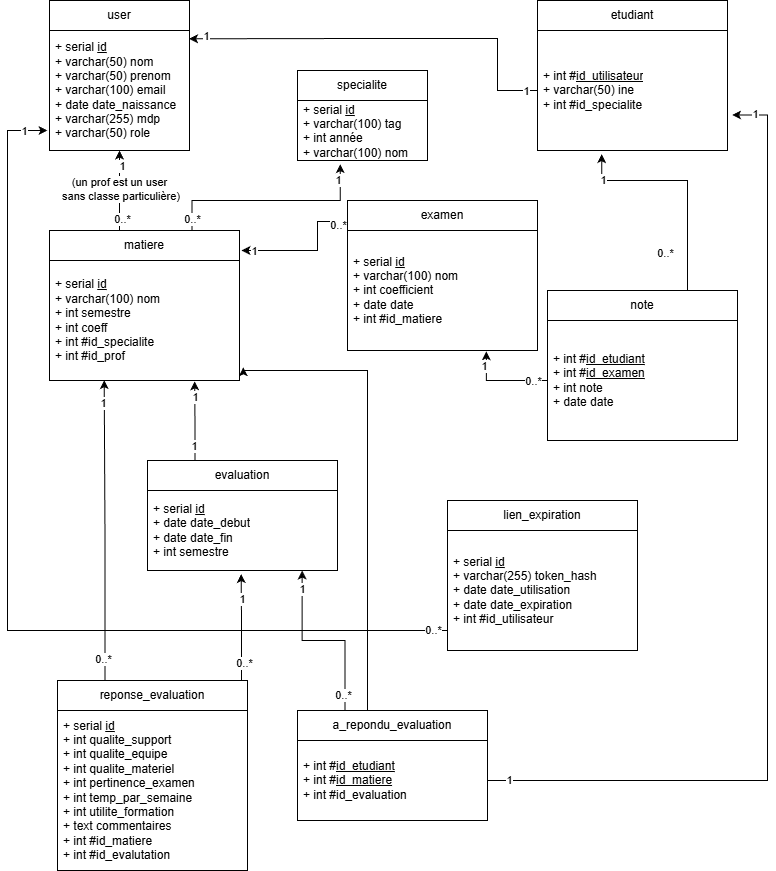

The diagram above was exported from draw.io. Its source (the exported page's mxGraphModel, read from the mxfile embedded in the PNG):
<mxGraphModel dx="1059" dy="1204" grid="1" gridSize="10" guides="1" tooltips="1" connect="1" arrows="1" fold="1" page="1" pageScale="1" pageWidth="827" pageHeight="1169" math="0" shadow="0">
  <root>
    <mxCell id="0" />
    <mxCell id="1" parent="0" />
    <mxCell id="GOsHQK5_mv9nRDTeudw--1" parent="1" style="swimlane;fontStyle=0;childLayout=stackLayout;horizontal=1;startSize=30;horizontalStack=0;resizeParent=1;resizeParentMax=0;resizeLast=0;collapsible=1;marginBottom=0;whiteSpace=wrap;html=1;" value="user" vertex="1">
      <mxGeometry height="150" width="140" x="82" y="70" as="geometry" />
    </mxCell>
    <mxCell id="GOsHQK5_mv9nRDTeudw--2" parent="GOsHQK5_mv9nRDTeudw--1" style="text;strokeColor=none;fillColor=none;align=left;verticalAlign=middle;spacingLeft=4;spacingRight=4;overflow=hidden;points=[[0,0.5],[1,0.5]];portConstraint=eastwest;rotatable=0;whiteSpace=wrap;html=1;" value="+ serial&amp;nbsp;&lt;u&gt;id&lt;/u&gt;&lt;div&gt;+ varchar(50) nom&lt;/div&gt;&lt;div&gt;+ varchar(50) prenom&lt;/div&gt;&lt;div&gt;+ varchar(100) email&lt;/div&gt;&lt;div&gt;+ date date_naissance&lt;/div&gt;&lt;div&gt;+ varchar(255) mdp&lt;/div&gt;&lt;div&gt;+ varchar(50) role&lt;/div&gt;" vertex="1">
      <mxGeometry height="120" width="140" y="30" as="geometry" />
    </mxCell>
    <mxCell id="GOsHQK5_mv9nRDTeudw--18" parent="1" style="swimlane;fontStyle=0;childLayout=stackLayout;horizontal=1;startSize=30;horizontalStack=0;resizeParent=1;resizeParentMax=0;resizeLast=0;collapsible=1;marginBottom=0;whiteSpace=wrap;html=1;" value="etudiant" vertex="1">
      <mxGeometry height="150" width="190" x="570" y="70" as="geometry" />
    </mxCell>
    <mxCell id="GOsHQK5_mv9nRDTeudw--19" parent="GOsHQK5_mv9nRDTeudw--18" style="text;strokeColor=none;fillColor=none;align=left;verticalAlign=middle;spacingLeft=4;spacingRight=4;overflow=hidden;points=[[0,0.5],[1,0.5]];portConstraint=eastwest;rotatable=0;whiteSpace=wrap;html=1;" value="+ int #&lt;u&gt;id_utilisateur&lt;/u&gt;&lt;div&gt;+ varchar(50) ine&lt;/div&gt;&lt;div&gt;+ int #id_specialite&lt;/div&gt;" vertex="1">
      <mxGeometry height="120" width="190" y="30" as="geometry" />
    </mxCell>
    <mxCell id="GOsHQK5_mv9nRDTeudw--20" parent="1" style="swimlane;fontStyle=0;childLayout=stackLayout;horizontal=1;startSize=30;horizontalStack=0;resizeParent=1;resizeParentMax=0;resizeLast=0;collapsible=1;marginBottom=0;whiteSpace=wrap;html=1;" value="specialite" vertex="1">
      <mxGeometry height="90" width="130" x="330" y="140" as="geometry" />
    </mxCell>
    <mxCell id="GOsHQK5_mv9nRDTeudw--21" parent="GOsHQK5_mv9nRDTeudw--20" style="text;strokeColor=none;fillColor=none;align=left;verticalAlign=middle;spacingLeft=4;spacingRight=4;overflow=hidden;points=[[0,0.5],[1,0.5]];portConstraint=eastwest;rotatable=0;whiteSpace=wrap;html=1;" value="+ serial&amp;nbsp;&lt;u&gt;id&lt;/u&gt;&lt;div&gt;+ varchar(100) tag&lt;/div&gt;&lt;div&gt;+ int année&lt;br&gt;&lt;div&gt;+ varchar(100) nom&lt;/div&gt;&lt;/div&gt;" vertex="1">
      <mxGeometry height="60" width="130" y="30" as="geometry" />
    </mxCell>
    <mxCell id="GOsHQK5_mv9nRDTeudw--22" parent="1" style="swimlane;fontStyle=0;childLayout=stackLayout;horizontal=1;startSize=30;horizontalStack=0;resizeParent=1;resizeParentMax=0;resizeLast=0;collapsible=1;marginBottom=0;whiteSpace=wrap;html=1;" value="matiere" vertex="1">
      <mxGeometry height="150" width="190" x="82" y="300" as="geometry" />
    </mxCell>
    <mxCell id="GOsHQK5_mv9nRDTeudw--23" parent="GOsHQK5_mv9nRDTeudw--22" style="text;strokeColor=none;fillColor=none;align=left;verticalAlign=middle;spacingLeft=4;spacingRight=4;overflow=hidden;points=[[0,0.5],[1,0.5]];portConstraint=eastwest;rotatable=0;whiteSpace=wrap;html=1;" value="+ serial&amp;nbsp;&lt;u&gt;id&lt;/u&gt;&lt;div&gt;&lt;div&gt;+ varchar(100) nom&lt;/div&gt;&lt;div&gt;+ int semestre&lt;/div&gt;&lt;div&gt;+ int coeff&lt;/div&gt;&lt;div&gt;+&amp;nbsp;&lt;span style=&quot;background-color: transparent; color: light-dark(rgb(0, 0, 0), rgb(255, 255, 255));&quot;&gt;int #&lt;/span&gt;&lt;span style=&quot;background-color: transparent; color: light-dark(rgb(0, 0, 0), rgb(255, 255, 255));&quot;&gt;id_specialite&lt;/span&gt;&lt;/div&gt;&lt;div&gt;+&amp;nbsp;&lt;span style=&quot;color: light-dark(rgb(0, 0, 0), rgb(255, 255, 255)); background-color: transparent;&quot;&gt;int #&lt;/span&gt;&lt;span style=&quot;color: light-dark(rgb(0, 0, 0), rgb(255, 255, 255)); background-color: transparent;&quot;&gt;id_prof&lt;/span&gt;&lt;/div&gt;&lt;/div&gt;" vertex="1">
      <mxGeometry height="120" width="190" y="30" as="geometry" />
    </mxCell>
    <mxCell id="GOsHQK5_mv9nRDTeudw--24" parent="1" style="swimlane;fontStyle=0;childLayout=stackLayout;horizontal=1;startSize=30;horizontalStack=0;resizeParent=1;resizeParentMax=0;resizeLast=0;collapsible=1;marginBottom=0;whiteSpace=wrap;html=1;" value="note" vertex="1">
      <mxGeometry height="150" width="190" x="580" y="360" as="geometry" />
    </mxCell>
    <mxCell id="GOsHQK5_mv9nRDTeudw--25" parent="GOsHQK5_mv9nRDTeudw--24" style="text;strokeColor=none;fillColor=none;align=left;verticalAlign=middle;spacingLeft=4;spacingRight=4;overflow=hidden;points=[[0,0.5],[1,0.5]];portConstraint=eastwest;rotatable=0;whiteSpace=wrap;html=1;" value="+ int #&lt;u&gt;id_etudiant&lt;/u&gt;&lt;div&gt;+ int #&lt;u&gt;id_examen&lt;/u&gt;&lt;/div&gt;&lt;div&gt;+ int note&lt;/div&gt;&lt;div&gt;+ date date&lt;/div&gt;" vertex="1">
      <mxGeometry height="120" width="190" y="30" as="geometry" />
    </mxCell>
    <mxCell id="GOsHQK5_mv9nRDTeudw--26" edge="1" parent="1" source="GOsHQK5_mv9nRDTeudw--24" style="edgeStyle=orthogonalEdgeStyle;rounded=0;orthogonalLoop=1;jettySize=auto;html=1;exitX=0.75;exitY=0;exitDx=0;exitDy=0;entryX=0.338;entryY=1.03;entryDx=0;entryDy=0;entryPerimeter=0;" target="GOsHQK5_mv9nRDTeudw--19">
      <mxGeometry relative="1" as="geometry">
        <Array as="points">
          <mxPoint x="720" y="360" />
          <mxPoint x="720" y="250" />
          <mxPoint x="634" y="250" />
        </Array>
      </mxGeometry>
    </mxCell>
    <mxCell id="GOsHQK5_mv9nRDTeudw--43" connectable="0" parent="GOsHQK5_mv9nRDTeudw--26" style="edgeLabel;html=1;align=center;verticalAlign=middle;resizable=0;points=[];" value="1" vertex="1">
      <mxGeometry relative="1" x="0.7691" y="-1" as="geometry">
        <mxPoint as="offset" />
      </mxGeometry>
    </mxCell>
    <mxCell id="GOsHQK5_mv9nRDTeudw--44" connectable="0" parent="GOsHQK5_mv9nRDTeudw--26" style="edgeLabel;html=1;align=center;verticalAlign=middle;resizable=0;points=[];" value="0..*" vertex="1">
      <mxGeometry relative="1" x="-0.8067" y="-1" as="geometry">
        <mxPoint x="-24" y="-19" as="offset" />
      </mxGeometry>
    </mxCell>
    <mxCell id="GOsHQK5_mv9nRDTeudw--27" edge="1" parent="1" source="2oDpfQHcpqpoQ5PkELDJ-15" style="edgeStyle=orthogonalEdgeStyle;rounded=0;orthogonalLoop=1;jettySize=auto;html=1;exitX=-0.012;exitY=0.14;exitDx=0;exitDy=0;exitPerimeter=0;">
      <mxGeometry relative="1" as="geometry">
        <Array as="points">
          <mxPoint x="350" y="291" />
          <mxPoint x="350" y="320" />
        </Array>
        <mxPoint x="350" y="350" as="sourcePoint" />
        <mxPoint x="274" y="320" as="targetPoint" />
      </mxGeometry>
    </mxCell>
    <mxCell id="GOsHQK5_mv9nRDTeudw--45" connectable="0" parent="GOsHQK5_mv9nRDTeudw--27" style="edgeLabel;html=1;align=center;verticalAlign=middle;resizable=0;points=[];" value="1" vertex="1">
      <mxGeometry relative="1" x="0.8139" as="geometry">
        <mxPoint as="offset" />
      </mxGeometry>
    </mxCell>
    <mxCell id="GOsHQK5_mv9nRDTeudw--46" connectable="0" parent="GOsHQK5_mv9nRDTeudw--27" style="edgeLabel;html=1;align=center;verticalAlign=middle;resizable=0;points=[];" value="0..*" vertex="1">
      <mxGeometry relative="1" x="-0.9023" y="3" as="geometry">
        <mxPoint as="offset" />
      </mxGeometry>
    </mxCell>
    <mxCell id="GOsHQK5_mv9nRDTeudw--28" parent="1" style="swimlane;fontStyle=0;childLayout=stackLayout;horizontal=1;startSize=30;horizontalStack=0;resizeParent=1;resizeParentMax=0;resizeLast=0;collapsible=1;marginBottom=0;whiteSpace=wrap;html=1;" value="evaluation" vertex="1">
      <mxGeometry height="110" width="190" x="180" y="530" as="geometry" />
    </mxCell>
    <mxCell id="GOsHQK5_mv9nRDTeudw--29" parent="GOsHQK5_mv9nRDTeudw--28" style="text;strokeColor=none;fillColor=none;align=left;verticalAlign=middle;spacingLeft=4;spacingRight=4;overflow=hidden;points=[[0,0.5],[1,0.5]];portConstraint=eastwest;rotatable=0;whiteSpace=wrap;html=1;" value="+ serial&amp;nbsp;&lt;u&gt;id&lt;/u&gt;&lt;div&gt;+ date date_debut&lt;/div&gt;&lt;div&gt;+ date date_fin&lt;/div&gt;&lt;div&gt;+ int semestre&lt;/div&gt;" vertex="1">
      <mxGeometry height="80" width="190" y="30" as="geometry" />
    </mxCell>
    <mxCell id="GOsHQK5_mv9nRDTeudw--30" edge="1" parent="1" source="GOsHQK5_mv9nRDTeudw--19" style="edgeStyle=orthogonalEdgeStyle;rounded=0;orthogonalLoop=1;jettySize=auto;html=1;exitX=0;exitY=0.5;exitDx=0;exitDy=0;entryX=0.997;entryY=0.069;entryDx=0;entryDy=0;entryPerimeter=0;" target="GOsHQK5_mv9nRDTeudw--2">
      <mxGeometry relative="1" as="geometry">
        <Array as="points">
          <mxPoint x="530" y="160" />
          <mxPoint x="530" y="108" />
          <mxPoint x="396" y="108" />
        </Array>
      </mxGeometry>
    </mxCell>
    <mxCell id="GOsHQK5_mv9nRDTeudw--37" connectable="0" parent="GOsHQK5_mv9nRDTeudw--30" style="edgeLabel;html=1;align=center;verticalAlign=middle;resizable=0;points=[];" value="1" vertex="1">
      <mxGeometry relative="1" x="-0.9396" as="geometry">
        <mxPoint as="offset" />
      </mxGeometry>
    </mxCell>
    <mxCell id="GOsHQK5_mv9nRDTeudw--38" connectable="0" parent="GOsHQK5_mv9nRDTeudw--30" style="edgeLabel;html=1;align=center;verticalAlign=middle;resizable=0;points=[];" value="1" vertex="1">
      <mxGeometry relative="1" x="0.9137" y="-3" as="geometry">
        <mxPoint as="offset" />
      </mxGeometry>
    </mxCell>
    <mxCell id="GOsHQK5_mv9nRDTeudw--31" edge="1" parent="1" source="GOsHQK5_mv9nRDTeudw--22" style="edgeStyle=orthogonalEdgeStyle;rounded=0;orthogonalLoop=1;jettySize=auto;html=1;exitX=0.75;exitY=0;exitDx=0;exitDy=0;entryX=0.329;entryY=1.061;entryDx=0;entryDy=0;entryPerimeter=0;" target="GOsHQK5_mv9nRDTeudw--21">
      <mxGeometry relative="1" as="geometry">
        <Array as="points">
          <mxPoint x="224" y="270" />
          <mxPoint x="373" y="270" />
        </Array>
      </mxGeometry>
    </mxCell>
    <mxCell id="GOsHQK5_mv9nRDTeudw--41" connectable="0" parent="GOsHQK5_mv9nRDTeudw--31" style="edgeLabel;html=1;align=center;verticalAlign=middle;resizable=0;points=[];" value="1" vertex="1">
      <mxGeometry relative="1" x="0.8526" y="2" as="geometry">
        <mxPoint as="offset" />
      </mxGeometry>
    </mxCell>
    <mxCell id="GOsHQK5_mv9nRDTeudw--42" connectable="0" parent="GOsHQK5_mv9nRDTeudw--31" style="edgeLabel;html=1;align=center;verticalAlign=middle;resizable=0;points=[];" value="0..*" vertex="1">
      <mxGeometry relative="1" x="-0.8931" as="geometry">
        <mxPoint as="offset" />
      </mxGeometry>
    </mxCell>
    <mxCell id="GOsHQK5_mv9nRDTeudw--32" edge="1" parent="1" style="edgeStyle=orthogonalEdgeStyle;rounded=0;orthogonalLoop=1;jettySize=auto;html=1;" target="GOsHQK5_mv9nRDTeudw--2">
      <mxGeometry relative="1" as="geometry">
        <Array as="points">
          <mxPoint x="152" y="300" />
        </Array>
        <mxPoint x="152" y="300" as="sourcePoint" />
      </mxGeometry>
    </mxCell>
    <mxCell id="GOsHQK5_mv9nRDTeudw--33" connectable="0" parent="GOsHQK5_mv9nRDTeudw--32" style="edgeLabel;html=1;align=center;verticalAlign=middle;resizable=0;points=[];" value="(un prof est un user&lt;div&gt;&amp;nbsp;sans classe particulière)&lt;/div&gt;" vertex="1">
      <mxGeometry relative="1" x="0.044" y="1" as="geometry">
        <mxPoint as="offset" />
      </mxGeometry>
    </mxCell>
    <mxCell id="GOsHQK5_mv9nRDTeudw--39" connectable="0" parent="GOsHQK5_mv9nRDTeudw--32" style="edgeLabel;html=1;align=center;verticalAlign=middle;resizable=0;points=[];" value="1" vertex="1">
      <mxGeometry relative="1" x="0.6202" y="-2" as="geometry">
        <mxPoint as="offset" />
      </mxGeometry>
    </mxCell>
    <mxCell id="GOsHQK5_mv9nRDTeudw--40" connectable="0" parent="GOsHQK5_mv9nRDTeudw--32" style="edgeLabel;html=1;align=center;verticalAlign=middle;resizable=0;points=[];" value="0..*" vertex="1">
      <mxGeometry relative="1" x="-0.7131" y="-2" as="geometry">
        <mxPoint as="offset" />
      </mxGeometry>
    </mxCell>
    <mxCell id="GOsHQK5_mv9nRDTeudw--34" edge="1" parent="1" source="GOsHQK5_mv9nRDTeudw--28" style="edgeStyle=orthogonalEdgeStyle;rounded=0;orthogonalLoop=1;jettySize=auto;html=1;exitX=0.25;exitY=0;exitDx=0;exitDy=0;entryX=0.764;entryY=1.007;entryDx=0;entryDy=0;entryPerimeter=0;" target="GOsHQK5_mv9nRDTeudw--23">
      <mxGeometry relative="1" as="geometry" />
    </mxCell>
    <mxCell id="GOsHQK5_mv9nRDTeudw--47" connectable="0" parent="GOsHQK5_mv9nRDTeudw--34" style="edgeLabel;html=1;align=center;verticalAlign=middle;resizable=0;points=[];" value="1" vertex="1">
      <mxGeometry relative="1" x="0.5882" as="geometry">
        <mxPoint as="offset" />
      </mxGeometry>
    </mxCell>
    <mxCell id="GOsHQK5_mv9nRDTeudw--48" connectable="0" parent="GOsHQK5_mv9nRDTeudw--34" style="edgeLabel;html=1;align=center;verticalAlign=middle;resizable=0;points=[];" value="1" vertex="1">
      <mxGeometry relative="1" x="-0.6512" y="1" as="geometry">
        <mxPoint as="offset" />
      </mxGeometry>
    </mxCell>
    <mxCell id="GOsHQK5_mv9nRDTeudw--49" parent="1" style="swimlane;fontStyle=0;childLayout=stackLayout;horizontal=1;startSize=30;horizontalStack=0;resizeParent=1;resizeParentMax=0;resizeLast=0;collapsible=1;marginBottom=0;whiteSpace=wrap;html=1;" value="lien_expiration" vertex="1">
      <mxGeometry height="150" width="190" x="480" y="570" as="geometry" />
    </mxCell>
    <mxCell id="GOsHQK5_mv9nRDTeudw--51" edge="1" parent="GOsHQK5_mv9nRDTeudw--49" source="GOsHQK5_mv9nRDTeudw--50" style="edgeStyle=orthogonalEdgeStyle;rounded=0;orthogonalLoop=1;jettySize=auto;html=1;exitX=0;exitY=0.5;exitDx=0;exitDy=0;">
      <mxGeometry relative="1" as="geometry">
        <Array as="points">
          <mxPoint y="130" />
          <mxPoint x="-440" y="130" />
          <mxPoint x="-440" y="-370" />
        </Array>
        <mxPoint x="-400" y="-370" as="targetPoint" />
      </mxGeometry>
    </mxCell>
    <mxCell id="GOsHQK5_mv9nRDTeudw--52" connectable="0" parent="GOsHQK5_mv9nRDTeudw--51" style="edgeLabel;html=1;align=center;verticalAlign=middle;resizable=0;points=[];" value="0..*" vertex="1">
      <mxGeometry relative="1" x="-0.8929" y="-1" as="geometry">
        <mxPoint as="offset" />
      </mxGeometry>
    </mxCell>
    <mxCell id="GOsHQK5_mv9nRDTeudw--53" connectable="0" parent="GOsHQK5_mv9nRDTeudw--51" style="edgeLabel;html=1;align=center;verticalAlign=middle;resizable=0;points=[];" value="1" vertex="1">
      <mxGeometry relative="1" x="0.9537" as="geometry">
        <mxPoint as="offset" />
      </mxGeometry>
    </mxCell>
    <mxCell id="GOsHQK5_mv9nRDTeudw--50" parent="GOsHQK5_mv9nRDTeudw--49" style="text;strokeColor=none;fillColor=none;align=left;verticalAlign=middle;spacingLeft=4;spacingRight=4;overflow=hidden;points=[[0,0.5],[1,0.5]];portConstraint=eastwest;rotatable=0;whiteSpace=wrap;html=1;" value="+ serial &lt;u&gt;id&lt;/u&gt;&lt;div&gt;+ varchar(255) token_hash&lt;/div&gt;&lt;div&gt;+ date date_utilisation&lt;/div&gt;&lt;div&gt;+ date date_expiration&lt;/div&gt;&lt;div&gt;+ int #id_utilisateur&lt;/div&gt;" vertex="1">
      <mxGeometry height="120" width="190" y="30" as="geometry" />
    </mxCell>
    <mxCell id="2oDpfQHcpqpoQ5PkELDJ-1" parent="1" style="swimlane;fontStyle=0;childLayout=stackLayout;horizontal=1;startSize=30;horizontalStack=0;resizeParent=1;resizeParentMax=0;resizeLast=0;collapsible=1;marginBottom=0;whiteSpace=wrap;html=1;" value="reponse_evaluation" vertex="1">
      <mxGeometry height="190" width="190" x="90" y="750" as="geometry" />
    </mxCell>
    <mxCell id="2oDpfQHcpqpoQ5PkELDJ-2" parent="2oDpfQHcpqpoQ5PkELDJ-1" style="text;strokeColor=none;fillColor=none;align=left;verticalAlign=middle;spacingLeft=4;spacingRight=4;overflow=hidden;points=[[0,0.5],[1,0.5]];portConstraint=eastwest;rotatable=0;whiteSpace=wrap;html=1;" value="+ serial&amp;nbsp;&lt;u&gt;id&lt;/u&gt;&lt;div&gt;+ int qualite_support&lt;/div&gt;&lt;div&gt;+ int qualite_equipe&lt;/div&gt;&lt;div&gt;+ int qualite_materiel&lt;/div&gt;&lt;div&gt;+ int pertinence_examen&lt;/div&gt;&lt;div&gt;+ int temp_par_semaine&lt;/div&gt;&lt;div&gt;+ int utilite_formation&lt;/div&gt;&lt;div&gt;+ text commentaires&lt;/div&gt;&lt;div&gt;+ int #id_matiere&lt;/div&gt;&lt;div&gt;+ int #id_evalutation&lt;/div&gt;" vertex="1">
      <mxGeometry height="160" width="190" y="30" as="geometry" />
    </mxCell>
    <mxCell id="2oDpfQHcpqpoQ5PkELDJ-3" edge="1" parent="1" source="2oDpfQHcpqpoQ5PkELDJ-1" style="edgeStyle=orthogonalEdgeStyle;rounded=0;orthogonalLoop=1;jettySize=auto;html=1;exitX=0.5;exitY=0;exitDx=0;exitDy=0;entryX=0.493;entryY=1.044;entryDx=0;entryDy=0;entryPerimeter=0;" target="GOsHQK5_mv9nRDTeudw--29">
      <mxGeometry relative="1" as="geometry">
        <Array as="points">
          <mxPoint x="274" y="750" />
          <mxPoint x="274" y="695" />
        </Array>
      </mxGeometry>
    </mxCell>
    <mxCell id="2oDpfQHcpqpoQ5PkELDJ-6" connectable="0" parent="2oDpfQHcpqpoQ5PkELDJ-3" style="edgeLabel;html=1;align=center;verticalAlign=middle;resizable=0;points=[];" value="1" vertex="1">
      <mxGeometry relative="1" x="0.7406" y="-1" as="geometry">
        <mxPoint as="offset" />
      </mxGeometry>
    </mxCell>
    <mxCell id="2oDpfQHcpqpoQ5PkELDJ-28" connectable="0" parent="2oDpfQHcpqpoQ5PkELDJ-3" style="edgeLabel;html=1;align=center;verticalAlign=middle;resizable=0;points=[];" value="0..*" vertex="1">
      <mxGeometry relative="1" x="0.1" y="-2" as="geometry">
        <mxPoint as="offset" />
      </mxGeometry>
    </mxCell>
    <mxCell id="2oDpfQHcpqpoQ5PkELDJ-8" parent="1" style="swimlane;fontStyle=0;childLayout=stackLayout;horizontal=1;startSize=30;horizontalStack=0;resizeParent=1;resizeParentMax=0;resizeLast=0;collapsible=1;marginBottom=0;whiteSpace=wrap;html=1;" value="a_repondu_evaluation" vertex="1">
      <mxGeometry height="110" width="190" x="330" y="780" as="geometry" />
    </mxCell>
    <mxCell id="2oDpfQHcpqpoQ5PkELDJ-9" parent="2oDpfQHcpqpoQ5PkELDJ-8" style="text;strokeColor=none;fillColor=none;align=left;verticalAlign=middle;spacingLeft=4;spacingRight=4;overflow=hidden;points=[[0,0.5],[1,0.5]];portConstraint=eastwest;rotatable=0;whiteSpace=wrap;html=1;" value="+ int #&lt;u&gt;id_etudiant&lt;/u&gt;&lt;div&gt;+ int #&lt;u&gt;id_matiere&lt;/u&gt;&lt;/div&gt;&lt;div&gt;+ int #id_evaluation&lt;/div&gt;" vertex="1">
      <mxGeometry height="80" width="190" y="30" as="geometry" />
    </mxCell>
    <mxCell id="2oDpfQHcpqpoQ5PkELDJ-10" edge="1" parent="1" source="2oDpfQHcpqpoQ5PkELDJ-1" style="edgeStyle=orthogonalEdgeStyle;rounded=0;orthogonalLoop=1;jettySize=auto;html=1;exitX=0.25;exitY=0;exitDx=0;exitDy=0;entryX=0.288;entryY=0.997;entryDx=0;entryDy=0;entryPerimeter=0;" target="GOsHQK5_mv9nRDTeudw--23">
      <mxGeometry relative="1" as="geometry" />
    </mxCell>
    <mxCell id="2oDpfQHcpqpoQ5PkELDJ-24" connectable="0" parent="2oDpfQHcpqpoQ5PkELDJ-10" style="edgeLabel;html=1;align=center;verticalAlign=middle;resizable=0;points=[];" value="1" vertex="1">
      <mxGeometry relative="1" x="0.8548" y="1" as="geometry">
        <mxPoint as="offset" />
      </mxGeometry>
    </mxCell>
    <mxCell id="2oDpfQHcpqpoQ5PkELDJ-25" connectable="0" parent="2oDpfQHcpqpoQ5PkELDJ-10" style="edgeLabel;html=1;align=center;verticalAlign=middle;resizable=0;points=[];" value="0..*" vertex="1">
      <mxGeometry relative="1" x="-0.8616" y="2" as="geometry">
        <mxPoint as="offset" />
      </mxGeometry>
    </mxCell>
    <mxCell id="2oDpfQHcpqpoQ5PkELDJ-12" edge="1" parent="1" source="2oDpfQHcpqpoQ5PkELDJ-8" style="edgeStyle=orthogonalEdgeStyle;rounded=0;orthogonalLoop=1;jettySize=auto;html=1;exitX=0.25;exitY=0;exitDx=0;exitDy=0;entryX=0.814;entryY=1.001;entryDx=0;entryDy=0;entryPerimeter=0;" target="GOsHQK5_mv9nRDTeudw--29">
      <mxGeometry relative="1" as="geometry" />
    </mxCell>
    <mxCell id="2oDpfQHcpqpoQ5PkELDJ-26" connectable="0" parent="2oDpfQHcpqpoQ5PkELDJ-12" style="edgeLabel;html=1;align=center;verticalAlign=middle;resizable=0;points=[];" value="1" vertex="1">
      <mxGeometry relative="1" x="0.7976" as="geometry">
        <mxPoint as="offset" />
      </mxGeometry>
    </mxCell>
    <mxCell id="2oDpfQHcpqpoQ5PkELDJ-27" connectable="0" parent="2oDpfQHcpqpoQ5PkELDJ-12" style="edgeLabel;html=1;align=center;verticalAlign=middle;resizable=0;points=[];" value="0..*" vertex="1">
      <mxGeometry relative="1" x="-0.8298" y="2" as="geometry">
        <mxPoint as="offset" />
      </mxGeometry>
    </mxCell>
    <mxCell id="2oDpfQHcpqpoQ5PkELDJ-13" edge="1" parent="1" source="2oDpfQHcpqpoQ5PkELDJ-8" style="edgeStyle=orthogonalEdgeStyle;rounded=0;orthogonalLoop=1;jettySize=auto;html=1;exitX=0.5;exitY=0;exitDx=0;exitDy=0;entryX=1.02;entryY=0.89;entryDx=0;entryDy=0;entryPerimeter=0;" target="GOsHQK5_mv9nRDTeudw--23">
      <mxGeometry relative="1" as="geometry">
        <Array as="points">
          <mxPoint x="400" y="780" />
          <mxPoint x="400" y="440" />
          <mxPoint x="276" y="440" />
        </Array>
      </mxGeometry>
    </mxCell>
    <mxCell id="2oDpfQHcpqpoQ5PkELDJ-15" parent="1" style="swimlane;fontStyle=0;childLayout=stackLayout;horizontal=1;startSize=30;horizontalStack=0;resizeParent=1;resizeParentMax=0;resizeLast=0;collapsible=1;marginBottom=0;whiteSpace=wrap;html=1;" value="examen" vertex="1">
      <mxGeometry height="150" width="190" x="380" y="270" as="geometry" />
    </mxCell>
    <mxCell id="2oDpfQHcpqpoQ5PkELDJ-16" parent="2oDpfQHcpqpoQ5PkELDJ-15" style="text;strokeColor=none;fillColor=none;align=left;verticalAlign=middle;spacingLeft=4;spacingRight=4;overflow=hidden;points=[[0,0.5],[1,0.5]];portConstraint=eastwest;rotatable=0;whiteSpace=wrap;html=1;" value="+ serial &lt;u&gt;id&lt;/u&gt;&lt;div&gt;+ varchar(100) nom&lt;/div&gt;&lt;div&gt;+ int coefficient&lt;/div&gt;&lt;div&gt;+ date date&lt;/div&gt;&lt;div&gt;+ int #id_matiere&lt;/div&gt;" vertex="1">
      <mxGeometry height="120" width="190" y="30" as="geometry" />
    </mxCell>
    <mxCell id="2oDpfQHcpqpoQ5PkELDJ-18" edge="1" parent="1" source="GOsHQK5_mv9nRDTeudw--25" style="edgeStyle=orthogonalEdgeStyle;rounded=0;orthogonalLoop=1;jettySize=auto;html=1;exitX=0;exitY=0.5;exitDx=0;exitDy=0;entryX=0.731;entryY=1.007;entryDx=0;entryDy=0;entryPerimeter=0;" target="2oDpfQHcpqpoQ5PkELDJ-16">
      <mxGeometry relative="1" as="geometry" />
    </mxCell>
    <mxCell id="2oDpfQHcpqpoQ5PkELDJ-19" connectable="0" parent="2oDpfQHcpqpoQ5PkELDJ-18" style="edgeLabel;html=1;align=center;verticalAlign=middle;resizable=0;points=[];" value="0..*" vertex="1">
      <mxGeometry relative="1" x="-0.6963" as="geometry">
        <mxPoint as="offset" />
      </mxGeometry>
    </mxCell>
    <mxCell id="2oDpfQHcpqpoQ5PkELDJ-20" connectable="0" parent="2oDpfQHcpqpoQ5PkELDJ-18" style="edgeLabel;html=1;align=center;verticalAlign=middle;resizable=0;points=[];" value="1" vertex="1">
      <mxGeometry relative="1" x="0.6649" y="2" as="geometry">
        <mxPoint as="offset" />
      </mxGeometry>
    </mxCell>
    <mxCell id="2oDpfQHcpqpoQ5PkELDJ-21" edge="1" parent="1" source="2oDpfQHcpqpoQ5PkELDJ-9" style="edgeStyle=orthogonalEdgeStyle;rounded=0;orthogonalLoop=1;jettySize=auto;html=1;exitX=1;exitY=0.5;exitDx=0;exitDy=0;entryX=1.024;entryY=0.704;entryDx=0;entryDy=0;entryPerimeter=0;" target="GOsHQK5_mv9nRDTeudw--19">
      <mxGeometry relative="1" as="geometry">
        <Array as="points">
          <mxPoint x="800" y="850" />
          <mxPoint x="800" y="184" />
        </Array>
      </mxGeometry>
    </mxCell>
    <mxCell id="2oDpfQHcpqpoQ5PkELDJ-22" connectable="0" parent="2oDpfQHcpqpoQ5PkELDJ-21" style="edgeLabel;html=1;align=center;verticalAlign=middle;resizable=0;points=[];" value="1" vertex="1">
      <mxGeometry relative="1" x="-0.9559" y="1" as="geometry">
        <mxPoint as="offset" />
      </mxGeometry>
    </mxCell>
    <mxCell id="2oDpfQHcpqpoQ5PkELDJ-23" connectable="0" parent="2oDpfQHcpqpoQ5PkELDJ-21" style="edgeLabel;html=1;align=center;verticalAlign=middle;resizable=0;points=[];" value="1" vertex="1">
      <mxGeometry relative="1" x="0.9532" y="-1" as="geometry">
        <mxPoint as="offset" />
      </mxGeometry>
    </mxCell>
  </root>
</mxGraphModel>